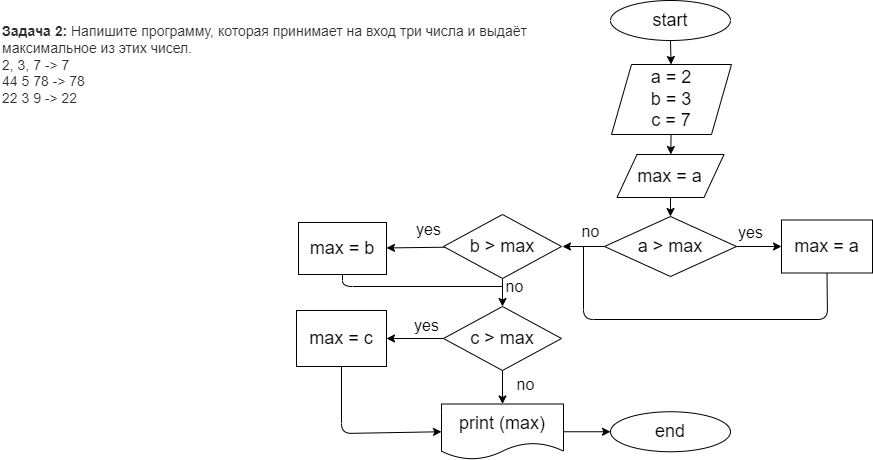

The diagram above was exported from draw.io. Its source (the exported page's mxGraphModel, read from the mxfile embedded in the PNG):
<mxGraphModel dx="1365" dy="656" grid="0" gridSize="10" guides="1" tooltips="1" connect="1" arrows="1" fold="1" page="0" pageScale="1" pageWidth="827" pageHeight="1169" math="0" shadow="0">
  <root>
    <mxCell id="0" />
    <mxCell id="1" parent="0" />
    <mxCell id="5" value="" style="edgeStyle=none;html=1;fontSize=18;" edge="1" parent="1" source="2" target="4">
      <mxGeometry relative="1" as="geometry" />
    </mxCell>
    <mxCell id="2" value="&lt;font style=&quot;font-size: 18px&quot;&gt;start&lt;/font&gt;" style="ellipse;whiteSpace=wrap;html=1;" vertex="1" parent="1">
      <mxGeometry x="400" y="-6" width="120" height="40" as="geometry" />
    </mxCell>
    <mxCell id="3" value="&lt;p style=&quot;box-sizing: border-box; margin: 0px; font-weight: 400; color: rgb(44, 45, 48); font-family: roboto, &amp;quot;san francisco&amp;quot;, &amp;quot;helvetica neue&amp;quot;, helvetica, arial; font-size: 14px; font-style: normal; letter-spacing: normal; text-indent: 0px; text-transform: none; word-spacing: 0px; background-color: rgb(255, 255, 255);&quot;&gt;&lt;strong style=&quot;box-sizing: border-box ; font-weight: 700&quot;&gt;Задача 2:&lt;/strong&gt;&lt;span&gt;&amp;nbsp;&lt;/span&gt;Напишите программу, которая принимает на вход три числа и выдаёт максимальное из этих чисел.&lt;/p&gt;&lt;p style=&quot;box-sizing: border-box; margin: 0px; font-weight: 400; color: rgb(44, 45, 48); font-family: roboto, &amp;quot;san francisco&amp;quot;, &amp;quot;helvetica neue&amp;quot;, helvetica, arial; font-size: 14px; font-style: normal; letter-spacing: normal; text-indent: 0px; text-transform: none; word-spacing: 0px; background-color: rgb(255, 255, 255);&quot;&gt;2, 3, 7 -&amp;gt; 7&lt;br style=&quot;box-sizing: border-box&quot;&gt;44 5 78 -&amp;gt; 78&lt;br style=&quot;box-sizing: border-box&quot;&gt;22 3 9 -&amp;gt; 22&lt;/p&gt;" style="text;whiteSpace=wrap;html=1;fontSize=18;" vertex="1" parent="1">
      <mxGeometry x="-210" y="10" width="550" height="130" as="geometry" />
    </mxCell>
    <mxCell id="33" value="" style="edgeStyle=none;html=1;fontSize=16;" edge="1" parent="1" source="4" target="32">
      <mxGeometry relative="1" as="geometry" />
    </mxCell>
    <mxCell id="4" value="&lt;font style=&quot;font-size: 18px&quot;&gt;a = 2&lt;br&gt;b = 3&lt;br&gt;c = 7&lt;br&gt;&lt;/font&gt;" style="shape=parallelogram;perimeter=parallelogramPerimeter;whiteSpace=wrap;html=1;fixedSize=1;" vertex="1" parent="1">
      <mxGeometry x="401" y="58" width="120" height="70" as="geometry" />
    </mxCell>
    <mxCell id="40" value="" style="edgeStyle=none;html=1;fontSize=18;" edge="1" parent="1" source="6" target="39">
      <mxGeometry relative="1" as="geometry" />
    </mxCell>
    <mxCell id="45" value="" style="edgeStyle=none;html=1;fontSize=18;exitX=0;exitY=0.5;exitDx=0;exitDy=0;" edge="1" parent="1" source="6" target="44">
      <mxGeometry relative="1" as="geometry">
        <Array as="points">
          <mxPoint x="352" y="240" />
        </Array>
      </mxGeometry>
    </mxCell>
    <mxCell id="6" value="&lt;font style=&quot;font-size: 18px&quot;&gt;a &amp;gt; max&lt;/font&gt;" style="rhombus;whiteSpace=wrap;html=1;" vertex="1" parent="1">
      <mxGeometry x="394" y="210" width="132" height="60" as="geometry" />
    </mxCell>
    <mxCell id="22" value="&lt;font style=&quot;font-size: 16px&quot;&gt;yes&lt;/font&gt;" style="text;html=1;align=center;verticalAlign=middle;resizable=0;points=[];autosize=1;strokeColor=none;fillColor=none;fontSize=18;" vertex="1" parent="1">
      <mxGeometry x="520" y="210.5" width="40" height="30" as="geometry" />
    </mxCell>
    <mxCell id="32" value="&lt;font style=&quot;font-size: 18px&quot;&gt;max = a&lt;/font&gt;" style="shape=parallelogram;perimeter=parallelogramPerimeter;whiteSpace=wrap;html=1;fixedSize=1;fontSize=16;" vertex="1" parent="1">
      <mxGeometry x="406.5" y="148" width="107" height="43" as="geometry" />
    </mxCell>
    <mxCell id="34" value="" style="endArrow=classic;html=1;fontSize=18;exitX=0.5;exitY=1;exitDx=0;exitDy=0;" edge="1" parent="1" source="32" target="6">
      <mxGeometry width="50" height="50" relative="1" as="geometry">
        <mxPoint x="406" y="224" as="sourcePoint" />
        <mxPoint x="456" y="174" as="targetPoint" />
      </mxGeometry>
    </mxCell>
    <mxCell id="39" value="&lt;font style=&quot;font-size: 18px&quot;&gt;max = a&lt;/font&gt;" style="whiteSpace=wrap;html=1;" vertex="1" parent="1">
      <mxGeometry x="571" y="213.5" width="91" height="53" as="geometry" />
    </mxCell>
    <mxCell id="43" value="&lt;font style=&quot;font-size: 16px&quot;&gt;no&lt;/font&gt;" style="text;html=1;align=center;verticalAlign=middle;resizable=0;points=[];autosize=1;strokeColor=none;fillColor=none;fontSize=18;" vertex="1" parent="1">
      <mxGeometry x="366" y="211" width="28" height="27" as="geometry" />
    </mxCell>
    <mxCell id="50" value="" style="edgeStyle=none;html=1;fontSize=18;" edge="1" parent="1" source="44" target="49">
      <mxGeometry relative="1" as="geometry" />
    </mxCell>
    <mxCell id="54" value="" style="edgeStyle=none;html=1;fontSize=18;" edge="1" parent="1" source="44" target="53">
      <mxGeometry relative="1" as="geometry" />
    </mxCell>
    <mxCell id="44" value="&lt;font style=&quot;font-size: 18px&quot;&gt;b &amp;gt; max&lt;/font&gt;" style="rhombus;whiteSpace=wrap;html=1;" vertex="1" parent="1">
      <mxGeometry x="233" y="208" width="118" height="64" as="geometry" />
    </mxCell>
    <mxCell id="49" value="&lt;font style=&quot;font-size: 18px&quot;&gt;max = b&lt;/font&gt;" style="whiteSpace=wrap;html=1;" vertex="1" parent="1">
      <mxGeometry x="88" y="216" width="88" height="52" as="geometry" />
    </mxCell>
    <mxCell id="58" value="" style="edgeStyle=none;html=1;fontSize=16;entryX=0.5;entryY=0;entryDx=0;entryDy=0;" edge="1" parent="1" source="53" target="83">
      <mxGeometry relative="1" as="geometry">
        <mxPoint x="292" y="392" as="targetPoint" />
      </mxGeometry>
    </mxCell>
    <mxCell id="61" value="" style="edgeStyle=none;html=1;fontSize=18;" edge="1" parent="1" source="53" target="60">
      <mxGeometry relative="1" as="geometry" />
    </mxCell>
    <mxCell id="53" value="&lt;font style=&quot;font-size: 18px&quot;&gt;c &amp;gt; max&lt;/font&gt;" style="rhombus;whiteSpace=wrap;html=1;" vertex="1" parent="1">
      <mxGeometry x="233" y="300" width="118" height="64" as="geometry" />
    </mxCell>
    <mxCell id="55" value="&lt;font style=&quot;font-size: 16px&quot;&gt;no&lt;/font&gt;" style="text;html=1;align=center;verticalAlign=middle;resizable=0;points=[];autosize=1;strokeColor=none;fillColor=none;fontSize=18;" vertex="1" parent="1">
      <mxGeometry x="290" y="266.5" width="28" height="27" as="geometry" />
    </mxCell>
    <mxCell id="56" value="&lt;font style=&quot;font-size: 16px&quot;&gt;yes&lt;/font&gt;" style="text;html=1;align=center;verticalAlign=middle;resizable=0;points=[];autosize=1;strokeColor=none;fillColor=none;fontSize=18;" vertex="1" parent="1">
      <mxGeometry x="198" y="208" width="40" height="30" as="geometry" />
    </mxCell>
    <mxCell id="59" value="&lt;font style=&quot;font-size: 16px&quot;&gt;no&lt;/font&gt;" style="text;html=1;align=center;verticalAlign=middle;resizable=0;points=[];autosize=1;strokeColor=none;fillColor=none;fontSize=18;" vertex="1" parent="1">
      <mxGeometry x="301" y="364" width="28" height="27" as="geometry" />
    </mxCell>
    <mxCell id="60" value="&lt;font style=&quot;font-size: 18px&quot;&gt;max = c&lt;/font&gt;" style="whiteSpace=wrap;html=1;" vertex="1" parent="1">
      <mxGeometry x="86" y="304" width="90" height="56" as="geometry" />
    </mxCell>
    <mxCell id="62" value="&lt;font style=&quot;font-size: 16px&quot;&gt;yes&lt;/font&gt;" style="text;html=1;align=center;verticalAlign=middle;resizable=0;points=[];autosize=1;strokeColor=none;fillColor=none;fontSize=18;" vertex="1" parent="1">
      <mxGeometry x="196" y="304" width="40" height="30" as="geometry" />
    </mxCell>
    <mxCell id="66" value="" style="endArrow=classic;html=1;fontSize=18;exitX=0.5;exitY=1;exitDx=0;exitDy=0;entryX=0;entryY=0.5;entryDx=0;entryDy=0;" edge="1" parent="1" source="60" target="83">
      <mxGeometry width="50" height="50" relative="1" as="geometry">
        <mxPoint x="406" y="399" as="sourcePoint" />
        <mxPoint x="228" y="417" as="targetPoint" />
        <Array as="points">
          <mxPoint x="131" y="427" />
        </Array>
      </mxGeometry>
    </mxCell>
    <mxCell id="72" value="&lt;font style=&quot;font-size: 18px&quot;&gt;end&lt;/font&gt;" style="ellipse;whiteSpace=wrap;html=1;" vertex="1" parent="1">
      <mxGeometry x="400" y="405.25" width="120" height="40" as="geometry" />
    </mxCell>
    <mxCell id="77" value="" style="endArrow=classic;html=1;fontSize=18;exitX=1;exitY=0.5;exitDx=0;exitDy=0;entryX=0;entryY=0.5;entryDx=0;entryDy=0;" edge="1" parent="1" source="83" target="72">
      <mxGeometry width="50" height="50" relative="1" as="geometry">
        <mxPoint x="355" y="417.5" as="sourcePoint" />
        <mxPoint x="451" y="279" as="targetPoint" />
      </mxGeometry>
    </mxCell>
    <mxCell id="80" value="" style="endArrow=none;html=1;fontSize=18;entryX=0.5;entryY=1;entryDx=0;entryDy=0;" edge="1" parent="1" target="39">
      <mxGeometry width="50" height="50" relative="1" as="geometry">
        <mxPoint x="373" y="240" as="sourcePoint" />
        <mxPoint x="606" y="289" as="targetPoint" />
        <Array as="points">
          <mxPoint x="373" y="313" />
          <mxPoint x="617" y="313" />
        </Array>
      </mxGeometry>
    </mxCell>
    <mxCell id="81" value="" style="endArrow=none;html=1;fontSize=18;exitX=0.5;exitY=1;exitDx=0;exitDy=0;" edge="1" parent="1" source="49">
      <mxGeometry width="50" height="50" relative="1" as="geometry">
        <mxPoint x="183" y="310" as="sourcePoint" />
        <mxPoint x="292" y="280" as="targetPoint" />
        <Array as="points">
          <mxPoint x="132" y="280" />
        </Array>
      </mxGeometry>
    </mxCell>
    <mxCell id="83" value="print (max)" style="shape=document;whiteSpace=wrap;html=1;boundedLbl=1;fontSize=18;" vertex="1" parent="1">
      <mxGeometry x="231" y="397.5" width="122" height="55.5" as="geometry" />
    </mxCell>
  </root>
</mxGraphModel>